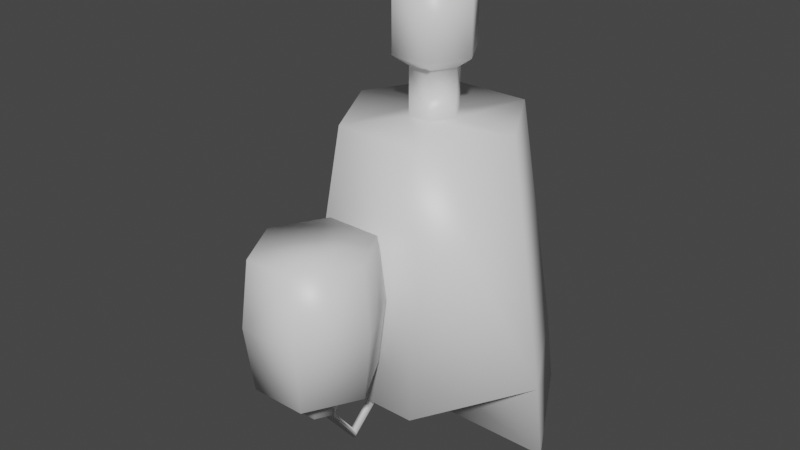 # Source: blaster_001.blend  (saved by Blender 3.0.42; exported with 4.5.12 LTS)
import bpy
from mathutils import Matrix  # noqa: F401  (used for matrix-valued properties, if any)

bpy.ops.wm.read_factory_settings(use_empty=True)
scene = bpy.context.scene
scene.name = 'Scene'

# ---- collections
col_collection = bpy.data.collections.new('Collection'); scene.collection.children.link(col_collection)

# ---- materials (node trees are filled in below, after node groups)
mat_material = bpy.data.materials.new('Material')
mat_material.alpha_threshold = 0.0
mat_material.use_transparent_shadow = False
mat_material.line_color = (0.0, 0.0, 0.0, 1.0)

# ---- material node trees
mat_material.use_nodes = True; mat_material.node_tree.nodes.clear()
_N = mat_material.node_tree.nodes; _L = mat_material.node_tree.links
n0 = _N.new('ShaderNodeOutputMaterial'); n0.name = 'Material Output'; n0.location = (300, 300)
n1 = _N.new('ShaderNodeBsdfPrincipled'); n1.name = 'Principled BSDF'; n1.location = (10, 300)
n1.distribution = 'GGX'
n1.subsurface_method = 'RANDOM_WALK_SKIN'
n1.inputs[2].default_value = 0.4
n1.inputs[3].default_value = 1.45
n1.inputs[27].default_value = (0.0, 0.0, 0.0, 1.0)
n1.inputs[28].default_value = 1.0
_L.new(n1.outputs[0], n0.inputs[0])
n0.is_active_output = True

# ---- world
world_world = bpy.data.worlds.new('World'); scene.world = world_world
world_world.use_nodes = True; world_world.node_tree.nodes.clear()
_N = world_world.node_tree.nodes; _L = world_world.node_tree.links
n0 = _N.new('ShaderNodeOutputWorld'); n0.name = 'World Output'; n0.location = (300, 300)
n1 = _N.new('ShaderNodeBackground'); n1.name = 'Background'; n1.location = (10, 300)
n1.inputs[0].default_value = (0.05088, 0.05088, 0.05088, 1.0)
_L.new(n1.outputs[0], n0.inputs[0])
n0.is_active_output = True
world_world.color = (0.05088, 0.05088, 0.05088)
world_world.use_sun_shadow = False
world_world.sun_shadow_jitter_overblur = 0.0

# ---- meshes
me_cube = bpy.data.meshes.new('Cube')
me_cube.from_pydata([(0.2221, 0.3769, 0.002747), (-0.2221, 0.3769, 0.002747), (-0.4337, -0.01011, 0.002747), (0.4337, -0.01011, 0.002747), (-0.03823, -0.08049, 1.022), (0.03823, -0.08049, 1.022), (0.07672, -0.01011, 1.022), (-0.07672, -0.01011, 1.022), (-0.03823, 0.06028, 1.022), (0.03823, 0.06028, 1.022), (0.143, 0.2414, 1.022), (-0.143, 0.2414, 1.022), (-0.143, -0.2616, 1.022), (-0.2806, -0.01011, 1.022), (0.143, -0.2616, 1.022), (0.2806, -0.01011, 1.022), (-0.03823, -0.08049, 1.173), (0.03823, -0.08049, 1.173), (0.07672, -0.01011, 1.173), (-0.07672, -0.01011, 1.173), (-0.03823, 0.06028, 1.173), (0.03823, 0.06028, 1.173), (0.4066, -0.01011, 0.2353), (-0.4066, -0.01011, 0.2353), (-0.2082, -0.3729, 0.2353), (-0.2082, 0.3527, 0.2353), (0.2082, 0.3527, 0.2353), (0.2082, -0.3729, 0.2353), (-0.006269, -0.5111, 0.272), (0.006269, -0.5111, 0.272), (0.01447, -0.5261, 0.272), (-0.01447, -0.5261, 0.272), (-0.006269, -0.5411, 0.272), (0.006269, -0.5411, 0.272), (0.02866, -0.5789, 0.3265), (-0.02866, -0.5789, 0.3265), (-0.02866, -0.4734, 0.3265), (-0.05752, -0.5261, 0.3265), (0.02866, -0.4734, 0.3265), (0.05752, -0.5261, 0.3265), (0.08694, -0.6862, 0.3811), (-0.08694, -0.6862, 0.3811), (-0.08694, -0.3661, 0.3811), (-0.1745, -0.5261, 0.3811), (0.08694, -0.3661, 0.3811), (0.1745, -0.5261, 0.3811), (0.08694, -0.6862, 0.792), (-0.08694, -0.6862, 0.792), (-0.08694, -0.3661, 0.792), (-0.1745, -0.5261, 0.792), (0.08694, -0.3661, 0.792), (0.1745, -0.5261, 0.792), (0.1979, -0.5261, 0.5866), (0.09862, -0.7077, 0.5866), (-0.09862, -0.7077, 0.5866), (-0.1979, -0.5261, 0.5866), (0.09862, -0.3446, 0.5866), (-0.09862, -0.3446, 0.5866), (0.02866, -0.5789, 0.272), (-0.02866, -0.5789, 0.272), (-0.02866, -0.4734, 0.272), (-0.05752, -0.5261, 0.272), (0.02866, -0.4734, 0.272), (0.05752, -0.5261, 0.272), (-0.006269, -0.3876, 0.1136), (0.006269, -0.3876, 0.1136), (0.01447, -0.3886, 0.09863), (-0.01447, -0.3886, 0.09863), (-0.006269, -0.3896, 0.08367), (0.006269, -0.3896, 0.08367), (-0.00627, -0.2079, 0.2653), (0.006269, -0.2079, 0.2653), (0.01447, -0.1931, 0.2632), (-0.01447, -0.1931, 0.2632), (-0.00627, -0.1782, 0.2611), (0.006269, -0.1782, 0.2611), (-0.06294, -0.126, 1.209), (0.06294, -0.126, 1.209), (0.1263, -0.01011, 1.209), (-0.1263, -0.01011, 1.209), (-0.06294, 0.1057, 1.209), (0.06294, 0.1057, 1.209), (-0.06294, -0.126, 1.432), (0.06294, -0.126, 1.432), (0.1263, -0.01011, 1.432), (-0.1263, -0.01011, 1.432), (-0.06294, 0.1057, 1.432), (0.06294, 0.1057, 1.432)], [], [(22, 23, 24, 27), (23, 25, 11, 13), (26, 22, 15, 10), (7, 8, 20, 19), (27, 24, 12, 14), (22, 27, 14, 15), (25, 26, 10, 11), (24, 23, 13, 12), (9, 8, 11, 10), (7, 4, 12, 13), (8, 7, 13, 11), (4, 5, 14, 12), (6, 9, 10, 15), (5, 6, 15, 14), (18, 17, 77, 78), (8, 9, 21, 20), (6, 5, 17, 18), (5, 4, 16, 17), (4, 7, 19, 16), (9, 6, 18, 21), (23, 22, 3, 2), (1, 0, 26, 25), (1, 2, 3, 0), (0, 3, 22, 26), (2, 1, 25, 23), (28, 29, 65, 64), (39, 38, 44, 45), (63, 62, 38, 39), (62, 60, 36, 38), (60, 61, 37, 36), (58, 63, 39, 34), (61, 59, 35, 37), (59, 58, 34, 35), (53, 52, 51, 46), (38, 36, 42, 44), (36, 37, 43, 42), (34, 39, 45, 40), (37, 35, 41, 43), (35, 34, 40, 41), (51, 50, 48, 49, 47, 46), (55, 54, 47, 49), (54, 53, 46, 47), (52, 56, 50, 51), (56, 57, 48, 50), (57, 55, 49, 48), (42, 43, 55, 57), (44, 42, 57, 56), (45, 44, 56, 52), (41, 40, 53, 54), (43, 41, 54, 55), (40, 45, 52, 53), (32, 33, 58, 59), (28, 31, 61, 60), (31, 32, 59, 61), (29, 28, 60, 62), (33, 30, 63, 58), (30, 29, 62, 63), (68, 67, 73, 74), (31, 28, 64, 67), (30, 33, 69, 66), (32, 31, 67, 68), (33, 32, 68, 69), (29, 30, 66, 65), (69, 68, 74, 75), (65, 66, 72, 71), (64, 65, 71, 70), (67, 64, 70, 73), (66, 69, 75, 72), (76, 79, 85, 82), (17, 16, 76, 77), (16, 19, 79, 76), (21, 18, 78, 81), (19, 20, 80, 79), (20, 21, 81, 80), (84, 83, 82, 85, 86, 87), (81, 78, 84, 87), (79, 80, 86, 85), (80, 81, 87, 86), (78, 77, 83, 84), (77, 76, 82, 83)])
me_cube.polygons.foreach_set('use_smooth', [True] * 80)
_uv = me_cube.uv_layers.new(name='UVMap')
_uv.uv.foreach_set('vector', [0.6994, 0.8476, 0.6994, 0.5312, 0.8405, 0.6084, 0.8405, 0.7704, 0.1285, 0.5106, 0.1044, 0.3519, 0.413, 0.3275, 0.4308, 0.4379, 0.1048, 0.1913, 0.1287, 0.0322, 0.4308, 0.1051, 0.4129, 0.2155, 0.868, 0.848, 0.868, 0.8167, 0.9269, 0.8167, 0.9269, 0.848, 0.7857, 0.1724, 0.7857, 0.3345, 0.4767, 0.3091, 0.4767, 0.1978, 0.7592, 0.01374, 0.7857, 0.1724, 0.4767, 0.1978, 0.4583, 0.0878, 0.1044, 0.3519, 0.1048, 0.1913, 0.4129, 0.2155, 0.413, 0.3275, 0.7857, 0.3345, 0.7592, 0.4932, 0.4583, 0.4191, 0.4767, 0.3091, 0.3238, 0.6508, 0.3238, 0.6805, 0.2533, 0.7213, 0.2533, 0.61, 0.128, 0.6955, 0.1554, 0.6805, 0.2258, 0.7213, 0.128, 0.7748, 0.3238, 0.6805, 0.3512, 0.6955, 0.3512, 0.7748, 0.2533, 0.7213, 0.1554, 0.6805, 0.1554, 0.6508, 0.2258, 0.61, 0.2258, 0.7213, 0.3512, 0.6358, 0.3238, 0.6508, 0.2533, 0.61, 0.3512, 0.5565, 0.1554, 0.6508, 0.128, 0.6358, 0.128, 0.5565, 0.2258, 0.61, 0.94, 0.5433, 0.9089, 0.5463, 0.896, 0.5256, 0.9471, 0.5206, 0.868, 0.8167, 0.868, 0.787, 0.9269, 0.787, 0.9269, 0.8167, 0.868, 0.7558, 0.868, 0.7246, 0.9269, 0.7246, 0.9269, 0.7558, 0.868, 0.7246, 0.868, 0.6948, 0.9269, 0.6948, 0.9269, 0.7246, 0.868, 0.6948, 0.868, 0.6636, 0.9269, 0.6636, 0.9269, 0.6948, 0.868, 0.787, 0.868, 0.7558, 0.9269, 0.7558, 0.9269, 0.787, 0.6994, 0.5312, 0.6994, 0.8476, 0.6089, 0.8581, 0.6089, 0.5206, 0.01386, 0.3583, 0.01374, 0.185, 0.1048, 0.1913, 0.1044, 0.3519, 0.4583, 0.603, 0.6089, 0.5206, 0.6089, 0.8581, 0.4583, 0.7758, 0.01374, 0.185, 0.03847, 0.01374, 0.1287, 0.0322, 0.1048, 0.1913, 0.03858, 0.529, 0.01386, 0.3583, 0.1044, 0.3519, 0.1285, 0.5106, 0.6005, 0.8962, 0.6005, 0.8913, 0.6787, 0.8922, 0.6786, 0.8971, 0.2261, 0.8898, 0.2261, 0.8664, 0.2713, 0.8406, 0.2713, 0.9116, 0.3999, 0.5565, 0.3999, 0.5799, 0.3786, 0.5799, 0.3786, 0.5565, 0.3999, 0.5799, 0.3999, 0.6022, 0.3786, 0.6022, 0.3786, 0.5799, 0.3999, 0.6022, 0.3999, 0.6256, 0.3786, 0.6256, 0.3786, 0.6022, 0.3999, 0.6713, 0.3999, 0.6947, 0.3786, 0.6947, 0.3786, 0.6713, 0.3999, 0.6256, 0.3999, 0.649, 0.3786, 0.649, 0.3786, 0.6256, 0.3999, 0.649, 0.3999, 0.6713, 0.3786, 0.6713, 0.3786, 0.649, 0.896, 0.3872, 0.8961, 0.4678, 0.8132, 0.4595, 0.8165, 0.3861, 0.2261, 0.8664, 0.2077, 0.8538, 0.2156, 0.8023, 0.2713, 0.8406, 0.2077, 0.8538, 0.1859, 0.8621, 0.1493, 0.8277, 0.2156, 0.8023, 0.1926, 0.902, 0.2159, 0.9006, 0.2405, 0.9444, 0.1696, 0.9487, 0.1859, 0.8621, 0.1788, 0.8844, 0.128, 0.8954, 0.1493, 0.8277, 0.1788, 0.8844, 0.1926, 0.902, 0.1696, 0.9487, 0.128, 0.8954, 0.2988, 0.9057, 0.2988, 0.8348, 0.3582, 0.8023, 0.4179, 0.8406, 0.4179, 0.9116, 0.3585, 0.944, 0.8967, 0.2408, 0.8972, 0.3154, 0.8166, 0.3148, 0.8181, 0.2407, 0.8972, 0.3154, 0.896, 0.3872, 0.8165, 0.3861, 0.8166, 0.3148, 0.8973, 0.01374, 0.8974, 0.09437, 0.8157, 0.09573, 0.8132, 0.02125, 0.8974, 0.09437, 0.8963, 0.1661, 0.8172, 0.1673, 0.8157, 0.09573, 0.8963, 0.1661, 0.8967, 0.2408, 0.8181, 0.2407, 0.8172, 0.1673, 0.9769, 0.1668, 0.9753, 0.2408, 0.8967, 0.2408, 0.8963, 0.1661, 0.977, 0.09547, 0.9769, 0.1668, 0.8963, 0.1661, 0.8974, 0.09437, 0.9803, 0.02201, 0.977, 0.09547, 0.8974, 0.09437, 0.8973, 0.01374, 0.9763, 0.3142, 0.9777, 0.3858, 0.896, 0.3872, 0.8972, 0.3154, 0.9753, 0.2408, 0.9763, 0.3142, 0.8972, 0.3154, 0.8967, 0.2408, 0.9777, 0.3858, 0.9803, 0.4603, 0.8961, 0.4678, 0.896, 0.3872, 0.3976, 0.7393, 0.3933, 0.7416, 0.3786, 0.7329, 0.3982, 0.7222, 0.4032, 0.7495, 0.4032, 0.7429, 0.4179, 0.7348, 0.4179, 0.7582, 0.4032, 0.7429, 0.3976, 0.7393, 0.3982, 0.7222, 0.4179, 0.7348, 0.3989, 0.7519, 0.4032, 0.7495, 0.4179, 0.7582, 0.3983, 0.7689, 0.3933, 0.7416, 0.3933, 0.7483, 0.3786, 0.7563, 0.3786, 0.7329, 0.3933, 0.7483, 0.3989, 0.7519, 0.3983, 0.7689, 0.3786, 0.7563, 0.4583, 0.9067, 0.4623, 0.9014, 0.5618, 0.9013, 0.5657, 0.9067, 0.5968, 0.9017, 0.6005, 0.8962, 0.6786, 0.8971, 0.6829, 0.9022, 0.5968, 0.9177, 0.5932, 0.9121, 0.6872, 0.9121, 0.6829, 0.9172, 0.5932, 0.9073, 0.5968, 0.9017, 0.6829, 0.9022, 0.6872, 0.9073, 0.5932, 0.9121, 0.5932, 0.9073, 0.6872, 0.9073, 0.6872, 0.9121, 0.6005, 0.8913, 0.597, 0.8856, 0.6831, 0.8872, 0.6787, 0.8922, 0.4583, 0.9116, 0.4583, 0.9067, 0.5657, 0.9067, 0.5657, 0.9116, 0.4664, 0.8913, 0.4623, 0.886, 0.5617, 0.8856, 0.5579, 0.891, 0.4664, 0.8961, 0.4664, 0.8913, 0.5579, 0.891, 0.5579, 0.8959, 0.4623, 0.9014, 0.4664, 0.8961, 0.5579, 0.8959, 0.5618, 0.9013, 0.4623, 0.9169, 0.4583, 0.9116, 0.5657, 0.9116, 0.5618, 0.917, 0.1005, 0.8086, 0.1005, 0.86, 0.01374, 0.86, 0.01374, 0.8086, 0.9089, 0.5463, 0.8919, 0.5707, 0.868, 0.5658, 0.896, 0.5256, 0.8919, 0.5707, 0.9, 0.6009, 0.8812, 0.6155, 0.868, 0.5658, 0.9638, 0.5635, 0.94, 0.5433, 0.9471, 0.5206, 0.9863, 0.5539, 0.94, 0.6135, 0.9638, 0.5933, 0.9863, 0.6029, 0.9471, 0.6361, 0.9638, 0.5933, 0.9638, 0.5635, 0.9863, 0.5539, 0.9863, 0.6029, 0.868, 0.9032, 0.9113, 0.8754, 0.9542, 0.8989, 0.9542, 0.9503, 0.911, 0.978, 0.868, 0.9545, 0.1005, 0.6569, 0.1005, 0.7082, 0.01374, 0.7082, 0.01374, 0.6569, 0.1005, 0.5565, 0.1005, 0.6079, 0.01374, 0.6079, 0.01374, 0.5565, 0.1005, 0.6079, 0.1005, 0.6569, 0.01374, 0.6569, 0.01374, 0.6079, 0.1005, 0.7082, 0.1005, 0.7596, 0.01374, 0.7596, 0.01374, 0.7082, 0.1005, 0.7596, 0.1005, 0.8086, 0.01374, 0.8086, 0.01374, 0.7596])
me_cube.materials.append(mat_material)
me_cube.use_remesh_preserve_volume = False
me_cube.use_remesh_preserve_attributes = False
me_cube.use_mirror_vertex_groups = False
me_cube.update()

# ---- objects
ob_blaster_001 = bpy.data.objects.new('blaster_001', me_cube)

# ---- transforms, parenting, visibility, modifiers, constraints
ob_blaster_001.location = (0.0, 0.0, 0.0)
ob_blaster_001.lock_rotations_4d = False
ob_blaster_001.empty_display_type = 'ARROWS'
ob_blaster_001.lineart.crease_threshold = 0.0

# ---- collection membership
col_collection.objects.link(ob_blaster_001)

# ---- scene / render settings (as saved in the file)
scene.frame_start = 1; scene.frame_end = 250; scene.frame_set(1)
scene.render.engine = 'BLENDER_EEVEE_NEXT'
scene.cycles.sampling_pattern = 'TABULATED_SOBOL'
scene.cycles.use_light_tree = False
scene.view_settings.view_transform = 'Filmic'
bpy.context.view_layer.update()

# ---- added for rendering (the .blend has no active camera and no usable light): camera, sun
cam_auto = bpy.data.cameras.new('AutoCamera')
cam_auto.lens = 50.0
cam_auto.sensor_width = 36.0
cam_auto.clip_end = 1000.0
ob_auto_camera = bpy.data.objects.new('AutoCamera', cam_auto)
scene.collection.objects.link(ob_auto_camera)
ob_auto_camera.location = (1.84364, -2.37776, 2.19213)
ob_auto_camera.rotation_euler = (1.09748, -7.21219e-08, 0.694738)
scene.camera = ob_auto_camera
light_auto_sun = bpy.data.lights.new('AutoSun', 'SUN')
light_auto_sun.energy = 3.0
light_auto_sun.angle = 0.0523599
ob_auto_sun = bpy.data.objects.new('AutoSun', light_auto_sun)
scene.collection.objects.link(ob_auto_sun)
ob_auto_sun.rotation_euler = (0.872665, 0.174533, 0.523599)
bpy.context.view_layer.update()
